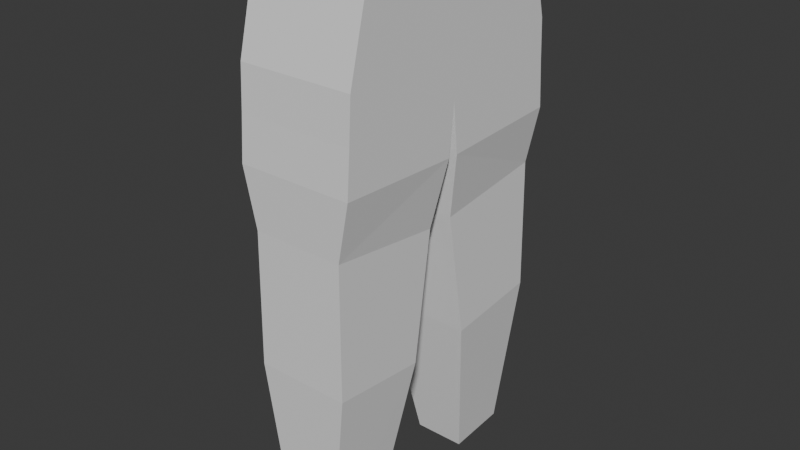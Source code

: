 # Source: playermodel.blend  (saved by Blender 4.1.24; exported with 4.5.12 LTS)
import bpy
from mathutils import Matrix  # noqa: F401  (used for matrix-valued properties, if any)

bpy.ops.wm.read_factory_settings(use_empty=True)
scene = bpy.context.scene
scene.name = 'Scene'

# ---- collections
col_collection = bpy.data.collections.new('Collection'); scene.collection.children.link(col_collection)

# ---- world
world_world = bpy.data.worlds.new('World'); scene.world = world_world
world_world.use_nodes = True; world_world.node_tree.nodes.clear()
_N = world_world.node_tree.nodes; _L = world_world.node_tree.links
n0 = _N.new('ShaderNodeOutputWorld'); n0.name = 'World Output'; n0.location = (300, 300)
n1 = _N.new('ShaderNodeBackground'); n1.name = 'Background'; n1.location = (10, 300)
n1.inputs[0].default_value = (0.05088, 0.05088, 0.05088, 1.0)
_L.new(n1.outputs[0], n0.inputs[0])
n0.is_active_output = True
world_world.color = (0.05088, 0.05088, 0.05088)
world_world.use_sun_shadow = False
world_world.sun_shadow_jitter_overblur = 0.0

# ---- meshes
me_cube_001 = bpy.data.meshes.new('Cube.001')
me_cube_001.from_pydata([(-0.5377, -1.167, 1.563), (-0.5377, -0.9483, 2.433), (0.5377, -1.167, 1.563), (0.5377, -0.9483, 2.433), (-0.5377, 0.0, 1.723), (-0.5377, 0.0, 2.479), (0.5377, 0.0, 1.723), (0.5377, 0.0, 2.479), (-0.5377, -1.19, 1.168), (0.5377, -1.19, 1.168), (-0.5377, 0.0, 1.179), (0.5377, 0.0, 1.179), (-0.5377, -1.22, 0.7662), (0.5377, -1.22, 0.7662), (-0.5377, -0.05026, 0.7165), (0.5377, -0.05026, 0.7165), (-0.4253, -1.211, 0.2252), (0.4253, -1.211, 0.2252), (-0.4253, -0.1323, 0.09753), (0.4253, -0.1323, 0.09753), (-0.435, -1.225, -1.0), (0.435, -1.225, -1.0), (-0.435, -0.3191, -1.091), (0.435, -0.3191, -1.091), (-0.2414, -1.174, -2.564), (0.2414, -1.174, -2.564), (-0.2414, -0.6005, -2.6), (0.2414, -0.6005, -2.6)], [], [(6, 7, 3, 2), (2, 3, 1, 0), (0, 4, 10, 8), (7, 5, 1, 3), (0, 1, 5, 4), (11, 9, 13, 15), (6, 2, 9, 11), (2, 0, 8, 9), (14, 15, 19, 18), (8, 10, 14, 12), (10, 11, 15, 14), (9, 8, 12, 13), (19, 17, 21, 23), (13, 12, 16, 17), (15, 13, 17, 19), (12, 14, 18, 16), (22, 23, 27, 26), (16, 18, 22, 20), (18, 19, 23, 22), (17, 16, 20, 21), (26, 27, 25, 24), (21, 20, 24, 25), (23, 21, 25, 27), (20, 22, 26, 24)])
_uv = me_cube_001.uv_layers.new(name='UVMap')
_uv.uv.foreach_set('vector', [0.375, 0.625, 0.625, 0.625, 0.625, 0.75, 0.375, 0.75, 0.375, 0.75, 0.625, 0.75, 0.625, 1.0, 0.375, 1.0, 0.375, 0.0, 0.375, 0.125, 0.375, 0.125, 0.375, 0.0, 0.625, 0.625, 0.875, 0.625, 0.875, 0.75, 0.625, 0.75, 0.375, 0.0, 0.625, 0.0, 0.625, 0.125, 0.375, 0.125, 0.375, 0.625, 0.375, 0.75, 0.375, 0.75, 0.375, 0.625, 0.375, 0.625, 0.375, 0.75, 0.375, 0.75, 0.375, 0.625, 0.375, 0.75, 0.375, 1.0, 0.375, 1.0, 0.375, 0.75, 0.0, 0.0, 0.0, 0.0, 0.0, 0.0, 0.0, 0.0, 0.375, 0.0, 0.375, 0.125, 0.375, 0.125, 0.375, 0.0, 0.0, 0.0, 0.0, 0.0, 0.0, 0.0, 0.0, 0.0, 0.375, 0.75, 0.375, 1.0, 0.375, 1.0, 0.375, 0.75, 0.375, 0.625, 0.375, 0.75, 0.375, 0.75, 0.375, 0.625, 0.375, 0.75, 0.375, 1.0, 0.375, 1.0, 0.375, 0.75, 0.375, 0.625, 0.375, 0.75, 0.375, 0.75, 0.375, 0.625, 0.375, 0.0, 0.375, 0.125, 0.375, 0.125, 0.375, 0.0, 0.0, 0.0, 0.0, 0.0, 0.0, 0.0, 0.0, 0.0, 0.375, 0.0, 0.375, 0.125, 0.375, 0.125, 0.375, 0.0, 0.0, 0.0, 0.0, 0.0, 0.0, 0.0, 0.0, 0.0, 0.375, 0.75, 0.375, 1.0, 0.375, 1.0, 0.375, 0.75, 0.125, 0.625, 0.375, 0.625, 0.375, 0.75, 0.125, 0.75, 0.375, 0.75, 0.375, 1.0, 0.375, 1.0, 0.375, 0.75, 0.375, 0.625, 0.375, 0.75, 0.375, 0.75, 0.375, 0.625, 0.375, 0.0, 0.375, 0.125, 0.375, 0.125, 0.375, 0.0])
me_cube_001.update()

# ---- objects
ob_cube = bpy.data.objects.new('Cube', me_cube_001)

# ---- transforms, parenting, visibility, modifiers, constraints
ob_cube.location = (0.0, 0.0, 3.295)
_m = ob_cube.modifiers.new('Mirror', 'MIRROR')
_m.use_axis = (False, True, False)

# ---- collection membership
col_collection.objects.link(ob_cube)

# ---- scene / render settings (as saved in the file)
scene.frame_start = 1; scene.frame_end = 250; scene.frame_set(1)
scene.render.engine = 'BLENDER_EEVEE_NEXT'
scene.cycles.sampling_pattern = 'TABULATED_SOBOL'
scene.eevee.ray_tracing_options.trace_max_roughness = 0.0
bpy.context.view_layer.update()

# ---- added for rendering (the .blend has no active camera and no usable light): camera, sun
cam_auto = bpy.data.cameras.new('AutoCamera')
cam_auto.lens = 50.0
cam_auto.sensor_width = 36.0
cam_auto.clip_end = 1000.0
ob_auto_camera = bpy.data.objects.new('AutoCamera', cam_auto)
scene.collection.objects.link(ob_auto_camera)
ob_auto_camera.location = (5.31124, -6.37349, 7.48343)
ob_auto_camera.rotation_euler = (1.09748, -7.21219e-08, 0.694738)
scene.camera = ob_auto_camera
light_auto_sun = bpy.data.lights.new('AutoSun', 'SUN')
light_auto_sun.energy = 3.0
light_auto_sun.angle = 0.0523599
ob_auto_sun = bpy.data.objects.new('AutoSun', light_auto_sun)
scene.collection.objects.link(ob_auto_sun)
ob_auto_sun.rotation_euler = (0.872665, 0.174533, 0.523599)
bpy.context.view_layer.update()
